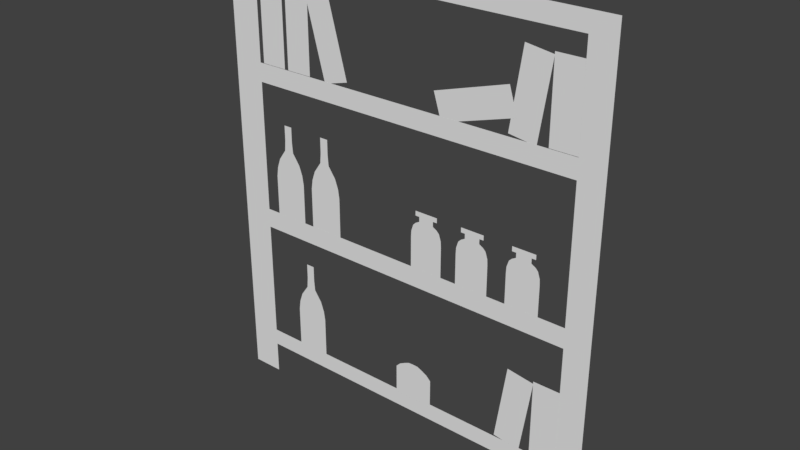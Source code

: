 # Source: Pantry_A.blend  (saved by Blender 2.79.0; exported with 4.5.12 LTS)
import bpy
from mathutils import Matrix  # noqa: F401  (used for matrix-valued properties, if any)

bpy.ops.wm.read_factory_settings(use_empty=True)
scene = bpy.context.scene
scene.name = 'Scene'

# ---- collections
col_collection_1 = bpy.data.collections.new('Collection 1'); scene.collection.children.link(col_collection_1)

# ---- world
world_world = bpy.data.worlds.new('World'); scene.world = world_world
world_world.color = (0.05088, 0.05088, 0.05088)
world_world.use_sun_shadow = False
world_world.sun_shadow_jitter_overblur = 0.0
world_world.cycles.sampling_method = 'MANUAL'

# ---- meshes
me_plane_015 = bpy.data.meshes.new('Plane.015')
me_plane_015.from_pydata([(-0.3112, -0.8863, -1.853e-08), (0.3112, -0.8863, -1.853e-08), (-0.3112, 0.8863, 1.853e-08), (0.3112, 0.8863, 1.853e-08)], [], [(0, 1, 3, 2)])
me_plane_015.use_remesh_preserve_volume = False
me_plane_015.use_remesh_preserve_attributes = False
me_plane_015.use_mirror_vertex_groups = False
me_plane_015.update()
me_plane_014 = bpy.data.meshes.new('Plane.014')
me_plane_014.from_pydata([(-0.3112, -0.8863, -1.853e-08), (0.3112, -0.8863, -1.853e-08), (-0.3112, 0.8863, 1.853e-08), (0.3112, 0.8863, 1.853e-08)], [], [(0, 1, 3, 2)])
me_plane_014.use_remesh_preserve_volume = False
me_plane_014.use_remesh_preserve_attributes = False
me_plane_014.use_mirror_vertex_groups = False
me_plane_014.update()
me_plane_013 = bpy.data.meshes.new('Plane.013')
me_plane_013.from_pydata([(-0.3112, -0.8863, -1.853e-08), (0.3112, -0.8863, -1.853e-08), (-0.3112, 0.8863, 1.853e-08), (0.3112, 0.8863, 1.853e-08)], [], [(0, 1, 3, 2)])
me_plane_013.use_remesh_preserve_volume = False
me_plane_013.use_remesh_preserve_attributes = False
me_plane_013.use_mirror_vertex_groups = False
me_plane_013.update()
me_plane_012 = bpy.data.meshes.new('Plane.012')
me_plane_012.from_pydata([(-0.3112, -0.8863, -1.853e-08), (0.3112, -0.8863, -1.853e-08), (-0.3112, 0.8863, 1.853e-08), (0.3112, 0.8863, 1.853e-08)], [], [(0, 1, 3, 2)])
me_plane_012.use_remesh_preserve_volume = False
me_plane_012.use_remesh_preserve_attributes = False
me_plane_012.use_mirror_vertex_groups = False
me_plane_012.update()
me_plane_011 = bpy.data.meshes.new('Plane.011')
me_plane_011.from_pydata([(-0.3112, -0.8863, -1.853e-08), (0.3112, -0.8863, -1.853e-08), (-0.3112, 0.8863, 1.853e-08), (0.3112, 0.8863, 1.853e-08)], [], [(0, 1, 3, 2)])
me_plane_011.use_remesh_preserve_volume = False
me_plane_011.use_remesh_preserve_attributes = False
me_plane_011.use_mirror_vertex_groups = False
me_plane_011.update()
me_plane_010 = bpy.data.meshes.new('Plane.010')
me_plane_010.from_pydata([(-0.3112, -0.8863, -1.853e-08), (0.3112, -0.8863, -1.853e-08), (-0.3112, 0.8863, 1.853e-08), (0.3112, 0.8863, 1.853e-08)], [], [(0, 1, 3, 2)])
me_plane_010.use_remesh_preserve_volume = False
me_plane_010.use_remesh_preserve_attributes = False
me_plane_010.use_mirror_vertex_groups = False
me_plane_010.update()
me_plane_009 = bpy.data.meshes.new('Plane.009')
me_plane_009.from_pydata([(-0.4039, -1.334, 1.03e-08), (0.4039, -1.334, 1.03e-08), (-0.1003, 0.9066, -6.715e-08), (0.1003, 0.9066, -6.715e-08), (-0.1003, 0.5613, -3.617e-08), (0.1003, 0.5613, -3.617e-08), (-0.4039, -0.3699, 5.558e-08), (0.4039, -0.3699, 5.558e-08), (0.2929, 0.0701, 1.387e-08), (-0.2929, 0.0701, 1.387e-08), (-0.3711, -0.1499, 3.473e-08), (0.3711, -0.1499, 3.473e-08), (0.1202, 0.3157, -1.115e-08), (-0.1202, 0.3157, -1.115e-08)], [], [(4, 5, 3, 2), (13, 12, 5, 4), (0, 1, 7, 6), (10, 11, 8, 9), (6, 7, 11, 10), (9, 8, 12, 13)])
me_plane_009.use_remesh_preserve_volume = False
me_plane_009.use_remesh_preserve_attributes = False
me_plane_009.use_mirror_vertex_groups = False
me_plane_009.update()
me_plane_008 = bpy.data.meshes.new('Plane.008')
me_plane_008.from_pydata([(-0.4039, -1.334, 1.03e-08), (0.4039, -1.334, 1.03e-08), (-0.1003, 0.9066, -6.715e-08), (0.1003, 0.9066, -6.715e-08), (-0.1003, 0.5613, -3.617e-08), (0.1003, 0.5613, -3.617e-08), (-0.4039, -0.3699, 5.558e-08), (0.4039, -0.3699, 5.558e-08), (0.2929, 0.0701, 1.387e-08), (-0.2929, 0.0701, 1.387e-08), (-0.3711, -0.1499, 3.473e-08), (0.3711, -0.1499, 3.473e-08), (0.1202, 0.3157, -1.115e-08), (-0.1202, 0.3157, -1.115e-08)], [], [(4, 5, 3, 2), (13, 12, 5, 4), (0, 1, 7, 6), (10, 11, 8, 9), (6, 7, 11, 10), (9, 8, 12, 13)])
me_plane_008.use_remesh_preserve_volume = False
me_plane_008.use_remesh_preserve_attributes = False
me_plane_008.use_mirror_vertex_groups = False
me_plane_008.update()
me_plane_007 = bpy.data.meshes.new('Plane.007')
me_plane_007.from_pydata([(-0.3843, -1.009, -1.002e-07), (0.3843, -1.009, -1.002e-07), (-0.1741, 0.3503, -5.191e-09), (0.1741, 0.3503, -5.191e-09), (-0.3843, -0.2697, 3.661e-08), (0.3843, -0.2697, 3.661e-08), (0.1741, 0.1312, 1.497e-08), (-0.1741, 0.1312, 1.497e-08), (-0.3285, 0.01713, 1.172e-08), (0.3285, 0.01713, 1.172e-08), (0.1741, 0.2408, 4.889e-09), (-0.1741, 0.2408, 4.889e-09), (0.2706, 0.3503, -5.191e-09), (0.2706, 0.2408, 4.889e-09), (-0.2706, 0.3503, -5.191e-09), (-0.2706, 0.2408, 4.889e-09), (-0.3767, -0.132, 2.447e-08), (0.3767, -0.132, 2.447e-08), (0.2656, 0.0799, 1.304e-08), (-0.2656, 0.0799, 1.304e-08)], [], [(11, 10, 3, 2), (0, 1, 5, 4), (19, 18, 6, 7), (16, 17, 9, 8), (7, 6, 10, 11), (3, 10, 13, 12), (11, 2, 14, 15), (4, 5, 17, 16), (8, 9, 18, 19)])
me_plane_007.use_remesh_preserve_volume = False
me_plane_007.use_remesh_preserve_attributes = False
me_plane_007.use_mirror_vertex_groups = False
me_plane_007.update()
me_plane_006 = bpy.data.meshes.new('Plane.006')
me_plane_006.from_pydata([(-0.3843, -1.009, -1.002e-07), (0.3843, -1.009, -1.002e-07), (-0.1741, 0.3503, -5.191e-09), (0.1741, 0.3503, -5.191e-09), (-0.3843, -0.2697, 3.661e-08), (0.3843, -0.2697, 3.661e-08), (0.1741, 0.1312, 1.497e-08), (-0.1741, 0.1312, 1.497e-08), (-0.3285, 0.01713, 1.172e-08), (0.3285, 0.01713, 1.172e-08), (0.1741, 0.2408, 4.889e-09), (-0.1741, 0.2408, 4.889e-09), (0.2706, 0.3503, -5.191e-09), (0.2706, 0.2408, 4.889e-09), (-0.2706, 0.3503, -5.191e-09), (-0.2706, 0.2408, 4.889e-09), (-0.3767, -0.132, 2.447e-08), (0.3767, -0.132, 2.447e-08), (0.2656, 0.0799, 1.304e-08), (-0.2656, 0.0799, 1.304e-08)], [], [(11, 10, 3, 2), (0, 1, 5, 4), (19, 18, 6, 7), (16, 17, 9, 8), (7, 6, 10, 11), (3, 10, 13, 12), (11, 2, 14, 15), (4, 5, 17, 16), (8, 9, 18, 19)])
me_plane_006.use_remesh_preserve_volume = False
me_plane_006.use_remesh_preserve_attributes = False
me_plane_006.use_mirror_vertex_groups = False
me_plane_006.update()
me_plane_004 = bpy.data.meshes.new('Plane.004')
me_plane_004.from_pydata([(-0.3843, -1.009, -1.002e-07), (0.3843, -1.009, -1.002e-07), (-0.1741, 0.3503, -5.191e-09), (0.1741, 0.3503, -5.191e-09), (-0.3843, -0.2697, 3.661e-08), (0.3843, -0.2697, 3.661e-08), (0.1741, 0.1312, 1.497e-08), (-0.1741, 0.1312, 1.497e-08), (-0.3285, 0.01713, 1.172e-08), (0.3285, 0.01713, 1.172e-08), (0.1741, 0.2408, 4.889e-09), (-0.1741, 0.2408, 4.889e-09), (0.2706, 0.3503, -5.191e-09), (0.2706, 0.2408, 4.889e-09), (-0.2706, 0.3503, -5.191e-09), (-0.2706, 0.2408, 4.889e-09), (-0.3767, -0.132, 2.447e-08), (0.3767, -0.132, 2.447e-08), (0.2656, 0.0799, 1.304e-08), (-0.2656, 0.0799, 1.304e-08)], [], [(11, 10, 3, 2), (0, 1, 5, 4), (19, 18, 6, 7), (16, 17, 9, 8), (7, 6, 10, 11), (3, 10, 13, 12), (11, 2, 14, 15), (4, 5, 17, 16), (8, 9, 18, 19)])
me_plane_004.use_remesh_preserve_volume = False
me_plane_004.use_remesh_preserve_attributes = False
me_plane_004.use_mirror_vertex_groups = False
me_plane_004.update()
me_plane_003 = bpy.data.meshes.new('Plane.003')
me_plane_003.from_pydata([(-0.3112, -0.8863, -1.853e-08), (0.3112, -0.8863, -1.853e-08), (-0.3112, 0.8863, 1.853e-08), (0.3112, 0.8863, 1.853e-08)], [], [(0, 1, 3, 2)])
me_plane_003.use_remesh_preserve_volume = False
me_plane_003.use_remesh_preserve_attributes = False
me_plane_003.use_mirror_vertex_groups = False
me_plane_003.update()
me_plane_002 = bpy.data.meshes.new('Plane.002')
me_plane_002.from_pydata([(-0.2545, -0.2037, -2.149e-08), (0.2545, -0.2037, -2.149e-08), (-0.2545, 0.1607, 2.85e-08), (0.2545, 0.1607, 2.85e-08), (-0.2545, -0.03035, 4.944e-09), (0.2545, -0.03035, 4.944e-09), (0.0, -0.2037, -2.149e-08), (0.0, 0.2841, 8.392e-09), (0.0, -0.03035, 4.944e-09), (0.1272, -0.2037, -2.149e-08), (0.1272, 0.2541, 1.328e-08), (0.1272, -0.03035, 4.944e-09), (-0.1272, 0.2541, 1.328e-08), (-0.1272, -0.03035, 4.944e-09), (-0.1272, -0.2037, -2.149e-08), (-0.1987, 0.2161, 1.947e-08), (-0.1909, -0.03035, 4.944e-09), (-0.1909, -0.2037, -2.149e-08), (-0.06362, -0.2037, -2.149e-08), (-0.06622, 0.2803, 9.004e-09), (-0.06362, -0.03035, 4.944e-09), (0.06622, 0.2803, 9.004e-09), (0.06362, -0.03035, 4.944e-09), (0.06362, -0.2037, -2.149e-08), (0.1909, -0.2037, -2.149e-08), (0.1987, 0.2161, 1.947e-08), (0.1909, -0.03035, 4.944e-09)], [], [(26, 5, 3, 25), (24, 1, 5, 26), (18, 6, 8, 20), (20, 8, 7, 19), (23, 9, 11, 22), (22, 11, 10, 21), (16, 13, 12, 15), (17, 14, 13, 16), (0, 17, 16, 4), (4, 16, 15, 2), (13, 20, 19, 12), (14, 18, 20, 13), (8, 22, 21, 7), (6, 23, 22, 8), (9, 24, 26, 11), (11, 26, 25, 10)])
me_plane_002.use_remesh_preserve_volume = False
me_plane_002.use_remesh_preserve_attributes = False
me_plane_002.use_mirror_vertex_groups = False
me_plane_002.update()
me_plane_001 = bpy.data.meshes.new('Plane.001')
me_plane_001.from_pydata([(-0.4039, -1.334, 1.03e-08), (0.4039, -1.334, 1.03e-08), (-0.1003, 0.9066, -6.715e-08), (0.1003, 0.9066, -6.715e-08), (-0.1003, 0.5613, -3.617e-08), (0.1003, 0.5613, -3.617e-08), (-0.4039, -0.3699, 5.558e-08), (0.4039, -0.3699, 5.558e-08), (0.2929, 0.0701, 1.387e-08), (-0.2929, 0.0701, 1.387e-08), (-0.3711, -0.1499, 3.473e-08), (0.3711, -0.1499, 3.473e-08), (0.1202, 0.3157, -1.115e-08), (-0.1202, 0.3157, -1.115e-08)], [], [(4, 5, 3, 2), (13, 12, 5, 4), (0, 1, 7, 6), (10, 11, 8, 9), (6, 7, 11, 10), (9, 8, 12, 13)])
me_plane_001.use_remesh_preserve_volume = False
me_plane_001.use_remesh_preserve_attributes = False
me_plane_001.use_mirror_vertex_groups = False
me_plane_001.update()
me_plane = bpy.data.meshes.new('Plane')
me_plane.from_pydata([(-0.8838, -0.9356, 9.865e-09), (0.8672, -0.9356, 9.865e-09), (-0.8838, 1.064, 9.865e-09), (0.8672, 1.064, 9.865e-09), (-0.8838, -0.09815, 3.636e-08), (0.8672, -0.09815, 3.636e-08), (0.8672, 0.5644, 9.865e-09), (-0.8838, 0.5644, 9.865e-09), (-0.8838, -0.7149, 5.537e-08), (0.8672, -0.7149, 5.537e-08), (-0.8838, -0.7912, 2.707e-08), (0.8672, -0.7912, 2.707e-08), (-0.7438, -0.09815, 3.636e-08), (-0.7438, 0.5644, 9.865e-09), (-0.7438, -0.7149, 5.537e-08), (-0.7438, -0.7912, 2.707e-08), (-0.7438, -0.1849, 9.752e-09), (-0.7438, 0.4812, -1.73e-08), (-0.7438, 0.9847, -1.787e-08), (-0.7438, -0.9356, 9.865e-09), (0.7562, -0.9356, 9.865e-09), (0.7562, -0.09815, 3.636e-08), (0.7562, 0.5644, 9.865e-09), (0.7562, -0.7149, 5.537e-08), (0.7562, -0.7912, 2.707e-08), (0.7562, -0.1849, 9.752e-09), (0.7562, 0.4812, -1.73e-08), (0.7562, 0.9847, -1.787e-08)], [], [(20, 1, 11, 24), (6, 22, 13, 7, 4, 12, 17, 26, 21, 5), (5, 21, 12, 4, 8, 14, 16, 25, 23, 9), (24, 11, 9, 23, 14, 8, 10, 15), (0, 19, 15, 10), (18, 27, 22, 6, 3, 2, 7, 13)])
me_plane.use_remesh_preserve_volume = False
me_plane.use_remesh_preserve_attributes = False
me_plane.use_mirror_vertex_groups = False
me_plane.update()
me_plane_005 = bpy.data.meshes.new('Plane.005')
me_plane_005.from_pydata([(-0.3112, -0.8863, -1.853e-08), (0.3112, -0.8863, -1.853e-08), (-0.3112, 0.8863, 1.853e-08), (0.3112, 0.8863, 1.853e-08)], [], [(0, 1, 3, 2)])
me_plane_005.use_remesh_preserve_volume = False
me_plane_005.use_remesh_preserve_attributes = False
me_plane_005.use_mirror_vertex_groups = False
me_plane_005.update()

# ---- objects
ob_plane_015 = bpy.data.objects.new('Plane.015', me_plane_015)
ob_plane_014 = bpy.data.objects.new('Plane.014', me_plane_014)
ob_plane_013 = bpy.data.objects.new('Plane.013', me_plane_013)
ob_plane_012 = bpy.data.objects.new('Plane.012', me_plane_012)
ob_plane_011 = bpy.data.objects.new('Plane.011', me_plane_011)
ob_plane_010 = bpy.data.objects.new('Plane.010', me_plane_010)
ob_plane_009 = bpy.data.objects.new('Plane.009', me_plane_009)
ob_plane_008 = bpy.data.objects.new('Plane.008', me_plane_008)
ob_plane_007 = bpy.data.objects.new('Plane.007', me_plane_007)
ob_plane_006 = bpy.data.objects.new('Plane.006', me_plane_006)
ob_plane_004 = bpy.data.objects.new('Plane.004', me_plane_004)
ob_plane_003 = bpy.data.objects.new('Plane.003', me_plane_003)
ob_plane_002 = bpy.data.objects.new('Plane.002', me_plane_002)
ob_plane_001 = bpy.data.objects.new('Plane.001', me_plane_001)
ob_plane = bpy.data.objects.new('Plane', me_plane)
ob_plane_005 = bpy.data.objects.new('Plane.005', me_plane_005)

# ---- transforms, parenting, visibility, modifiers, constraints
ob_plane_015.location = (-1.985, 6.007e-05, 3.511)
ob_plane_015.rotation_euler = (1.571, -0.262, -3.603e-08)
ob_plane_015.lineart.crease_threshold = 0.0
ob_plane_014.location = (-2.793, 6.007e-05, 3.511)
ob_plane_014.rotation_euler = (1.571, -0.0, -0.0)
ob_plane_014.lineart.crease_threshold = 0.0
ob_plane_013.location = (-3.513, 6.007e-05, 3.511)
ob_plane_013.rotation_euler = (1.571, -0.0, -0.0)
ob_plane_013.lineart.crease_threshold = 0.0
ob_plane_012.location = (1.684, 6.013e-05, 3.052)
ob_plane_012.rotation_euler = (1.571, 1.273, 4.379e-07)
ob_plane_012.lineart.crease_threshold = 0.0
ob_plane_011.location = (2.885, 6.007e-05, 3.511)
ob_plane_011.rotation_euler = (1.571, 0.1455, 1.969e-08)
ob_plane_011.lineart.crease_threshold = 0.0
ob_plane_010.location = (3.628, 6.007e-05, 3.511)
ob_plane_010.rotation_euler = (1.571, -0.0, -0.0)
ob_plane_010.lineart.crease_threshold = 0.0
ob_plane_009.location = (-2.151, 5.997e-05, 0.4358)
ob_plane_009.rotation_euler = (1.571, -0.0, -0.0)
ob_plane_009.lineart.crease_threshold = 0.0
ob_plane_008.location = (-3.2, 5.997e-05, 0.4358)
ob_plane_008.rotation_euler = (1.571, -0.0, -0.0)
ob_plane_008.lineart.crease_threshold = 0.0
ob_plane_007.location = (0.5983, 5.997e-05, 0.1043)
ob_plane_007.rotation_euler = (1.571, -0.0, -0.0)
ob_plane_007.lineart.crease_threshold = 0.0
ob_plane_006.location = (1.734, 5.997e-05, 0.1043)
ob_plane_006.rotation_euler = (1.571, -0.0, -0.0)
ob_plane_006.lineart.crease_threshold = 0.0
ob_plane_004.location = (2.935, 5.997e-05, 0.1043)
ob_plane_004.rotation_euler = (1.571, -0.0, -0.0)
ob_plane_004.lineart.crease_threshold = 0.0
ob_plane_003.location = (3.628, 6.007e-05, -3.216)
ob_plane_003.rotation_euler = (1.571, -0.0, -0.0)
ob_plane_003.lineart.crease_threshold = 0.0
ob_plane_002.location = (0.2943, 5.99e-05, -3.773)
ob_plane_002.rotation_euler = (1.571, -0.0, -0.0)
ob_plane_002.scale = (1.834, 1.834, 1.834)
ob_plane_002.lineart.crease_threshold = 0.0
ob_plane_001.location = (-2.697, 5.997e-05, -2.796)
ob_plane_001.rotation_euler = (1.571, -0.0, -0.0)
ob_plane_001.lineart.crease_threshold = 0.0
ob_plane.location = (-0.0325, 1.067e-07, -0.3376)
ob_plane.rotation_euler = (1.571, -0.0, -0.0)
ob_plane.scale = (5.238, 5.238, 5.238)
ob_plane.lineart.crease_threshold = 0.0
ob_plane_005.location = (2.885, 6.007e-05, -3.216)
ob_plane_005.rotation_euler = (1.571, 0.1455, 1.969e-08)
ob_plane_005.lineart.crease_threshold = 0.0

# ---- collection membership
col_collection_1.objects.link(ob_plane_015)
col_collection_1.objects.link(ob_plane_014)
col_collection_1.objects.link(ob_plane_013)
col_collection_1.objects.link(ob_plane_012)
col_collection_1.objects.link(ob_plane_011)
col_collection_1.objects.link(ob_plane_010)
col_collection_1.objects.link(ob_plane_009)
col_collection_1.objects.link(ob_plane_008)
col_collection_1.objects.link(ob_plane_007)
col_collection_1.objects.link(ob_plane_006)
col_collection_1.objects.link(ob_plane_004)
col_collection_1.objects.link(ob_plane_003)
col_collection_1.objects.link(ob_plane_002)
col_collection_1.objects.link(ob_plane_001)
col_collection_1.objects.link(ob_plane)
col_collection_1.objects.link(ob_plane_005)

# ---- scene / render settings (as saved in the file)
scene.frame_start = 1; scene.frame_end = 250; scene.frame_set(1)
scene.render.engine = 'BLENDER_EEVEE_NEXT'
scene.render.resolution_percentage = 50
scene.render.dither_intensity = 0.0
scene.cycles.use_denoising = False
scene.cycles.samples = 128
scene.cycles.sampling_pattern = 'TABULATED_SOBOL'
scene.cycles.use_adaptive_sampling = False
scene.cycles.use_light_tree = False
scene.cycles.blur_glossy = 0.0
scene.cycles.sample_clamp_indirect = 0.0
scene.view_settings.view_transform = 'Standard'
bpy.context.view_layer.update()

# ---- added for rendering (the .blend has no active camera and no usable light): camera, sun
cam_auto = bpy.data.cameras.new('AutoCamera')
cam_auto.lens = 50.0
cam_auto.sensor_width = 36.0
cam_auto.clip_end = 1000.0
ob_auto_camera = bpy.data.objects.new('AutoCamera', cam_auto)
scene.collection.objects.link(ob_auto_camera)
ob_auto_camera.location = (12.8074, -15.4599, 10.3066)
ob_auto_camera.rotation_euler = (1.09748, -7.21219e-08, 0.694738)
scene.camera = ob_auto_camera
light_auto_sun = bpy.data.lights.new('AutoSun', 'SUN')
light_auto_sun.energy = 3.0
light_auto_sun.angle = 0.0523599
ob_auto_sun = bpy.data.objects.new('AutoSun', light_auto_sun)
scene.collection.objects.link(ob_auto_sun)
ob_auto_sun.rotation_euler = (0.872665, 0.174533, 0.523599)
bpy.context.view_layer.update()
